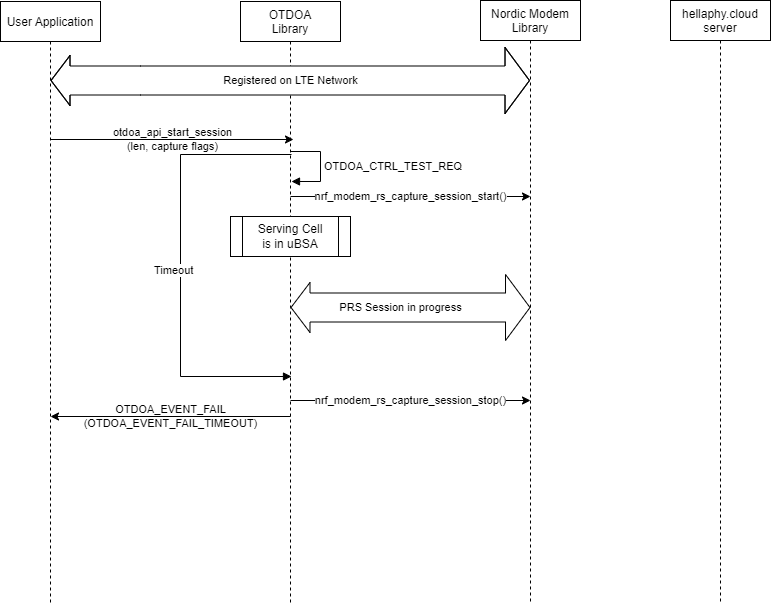

The diagram above was exported from draw.io. Its source (the exported page's mxGraphModel, read from the mxfile embedded in the PNG):
<mxGraphModel dx="2046" dy="1176" grid="1" gridSize="10" guides="1" tooltips="1" connect="1" arrows="1" fold="1" page="1" pageScale="1" pageWidth="1100" pageHeight="850" math="0" shadow="0">
  <root>
    <mxCell id="0" />
    <mxCell id="1" parent="0" />
    <mxCell id="otRXAVC_qkUupEYDqEhl-2" value="User Application" style="shape=umlLifeline;perimeter=lifelinePerimeter;container=1;collapsible=0;recursiveResize=0;rounded=0;shadow=0;strokeWidth=1;" parent="1" vertex="1">
      <mxGeometry x="240" y="39" width="100" height="601" as="geometry" />
    </mxCell>
    <mxCell id="otRXAVC_qkUupEYDqEhl-3" value="OTDOA&#10;Library" style="shape=umlLifeline;perimeter=lifelinePerimeter;container=1;collapsible=0;recursiveResize=0;rounded=0;shadow=0;strokeWidth=1;" parent="1" vertex="1">
      <mxGeometry x="480" y="39" width="100" height="601" as="geometry" />
    </mxCell>
    <mxCell id="otRXAVC_qkUupEYDqEhl-4" value="Nordic Modem&#10;Library" style="shape=umlLifeline;perimeter=lifelinePerimeter;container=1;collapsible=0;recursiveResize=0;rounded=0;shadow=0;strokeWidth=1;" parent="1" vertex="1">
      <mxGeometry x="720" y="38" width="100" height="602" as="geometry" />
    </mxCell>
    <mxCell id="otRXAVC_qkUupEYDqEhl-9" value="nrf_modem_rs_capture_session_start()&lt;br&gt;" style="edgeStyle=none;orthogonalLoop=1;jettySize=auto;html=1;rounded=0;labelBackgroundColor=default;" parent="otRXAVC_qkUupEYDqEhl-4" edge="1">
      <mxGeometry width="80" relative="1" as="geometry">
        <mxPoint x="-190" y="196" as="sourcePoint" />
        <mxPoint x="50" y="196" as="targetPoint" />
        <Array as="points" />
        <mxPoint as="offset" />
      </mxGeometry>
    </mxCell>
    <mxCell id="otRXAVC_qkUupEYDqEhl-5" value="Registered on LTE Network" style="shape=flexArrow;endArrow=classic;startArrow=classic;html=1;rounded=0;endWidth=36;endSize=7.83;width=29;fillColor=default;" parent="1" target="otRXAVC_qkUupEYDqEhl-4" edge="1">
      <mxGeometry x="0.0012" width="100" height="100" relative="1" as="geometry">
        <mxPoint x="290" y="118" as="sourcePoint" />
        <mxPoint x="879.5" y="118" as="targetPoint" />
        <Array as="points">
          <mxPoint x="380" y="118" />
        </Array>
        <mxPoint as="offset" />
      </mxGeometry>
    </mxCell>
    <mxCell id="otRXAVC_qkUupEYDqEhl-7" value="otdoa_api_start_session&lt;br&gt;(len, capture flags)" style="edgeStyle=none;orthogonalLoop=1;jettySize=auto;html=1;rounded=0;entryX=0.53;entryY=0.211;entryDx=0;entryDy=0;entryPerimeter=0;labelBackgroundColor=none;" parent="1" edge="1">
      <mxGeometry x="0.0041" width="80" relative="1" as="geometry">
        <mxPoint x="290" y="177" as="sourcePoint" />
        <mxPoint x="533" y="176.99299999999994" as="targetPoint" />
        <Array as="points" />
        <mxPoint as="offset" />
      </mxGeometry>
    </mxCell>
    <mxCell id="otRXAVC_qkUupEYDqEhl-10" value="Serving Cell&lt;br&gt;is in uBSA" style="shape=process;whiteSpace=wrap;html=1;backgroundOutline=1;" parent="1" vertex="1">
      <mxGeometry x="470" y="254" width="120" height="40" as="geometry" />
    </mxCell>
    <mxCell id="otRXAVC_qkUupEYDqEhl-15" value="hellaphy.cloud&#10;server" style="shape=umlLifeline;perimeter=lifelinePerimeter;container=1;collapsible=0;recursiveResize=0;rounded=0;shadow=0;strokeWidth=1;" parent="1" vertex="1">
      <mxGeometry x="910" y="38" width="100" height="602" as="geometry" />
    </mxCell>
    <mxCell id="otRXAVC_qkUupEYDqEhl-21" value="PRS Session in progress" style="shape=flexArrow;endArrow=classic;startArrow=classic;html=1;rounded=0;endWidth=36;endSize=7.83;width=29;fillColor=default;" parent="1" edge="1">
      <mxGeometry x="-0.0833" width="100" height="100" relative="1" as="geometry">
        <mxPoint x="530" y="345" as="sourcePoint" />
        <mxPoint x="770" y="345" as="targetPoint" />
        <Array as="points" />
        <mxPoint as="offset" />
      </mxGeometry>
    </mxCell>
    <mxCell id="otRXAVC_qkUupEYDqEhl-22" value="nrf_modem_rs_capture_session_stop()" style="edgeStyle=none;orthogonalLoop=1;jettySize=auto;html=1;rounded=0;" parent="1" edge="1">
      <mxGeometry width="80" relative="1" as="geometry">
        <mxPoint x="530" y="438" as="sourcePoint" />
        <mxPoint x="770" y="438" as="targetPoint" />
        <Array as="points" />
        <mxPoint as="offset" />
      </mxGeometry>
    </mxCell>
    <mxCell id="otRXAVC_qkUupEYDqEhl-24" value="OTDOA_EVENT_FAIL&lt;br&gt;(OTDOA_EVENT_FAIL_TIMEOUT)" style="edgeStyle=none;orthogonalLoop=1;jettySize=auto;html=1;rounded=0;labelBackgroundColor=none;" parent="1" edge="1">
      <mxGeometry width="80" relative="1" as="geometry">
        <mxPoint x="530" y="454" as="sourcePoint" />
        <mxPoint x="290" y="454" as="targetPoint" />
        <Array as="points" />
        <mxPoint as="offset" />
      </mxGeometry>
    </mxCell>
    <mxCell id="otRXAVC_qkUupEYDqEhl-28" value="OTDOA_CTRL_TEST_REQ" style="html=1;align=left;spacingLeft=2;endArrow=block;rounded=0;edgeStyle=orthogonalEdgeStyle;curved=0;rounded=0;" parent="1" edge="1">
      <mxGeometry x="0.0112" relative="1" as="geometry">
        <mxPoint x="530" y="189" as="sourcePoint" />
        <Array as="points">
          <mxPoint x="560" y="219" />
        </Array>
        <mxPoint x="531" y="219" as="targetPoint" />
        <mxPoint as="offset" />
      </mxGeometry>
    </mxCell>
    <mxCell id="beKZlKeWJ0WrZEggOC8y-2" value="Timeout" style="html=1;align=left;spacingLeft=2;endArrow=block;rounded=0;edgeStyle=orthogonalEdgeStyle;curved=0;rounded=0;" parent="1" edge="1">
      <mxGeometry x="0.0238" y="-30" relative="1" as="geometry">
        <mxPoint x="531" y="192" as="sourcePoint" />
        <Array as="points">
          <mxPoint x="420" y="192" />
          <mxPoint x="420" y="414" />
        </Array>
        <mxPoint x="531" y="414" as="targetPoint" />
        <mxPoint as="offset" />
      </mxGeometry>
    </mxCell>
  </root>
</mxGraphModel>